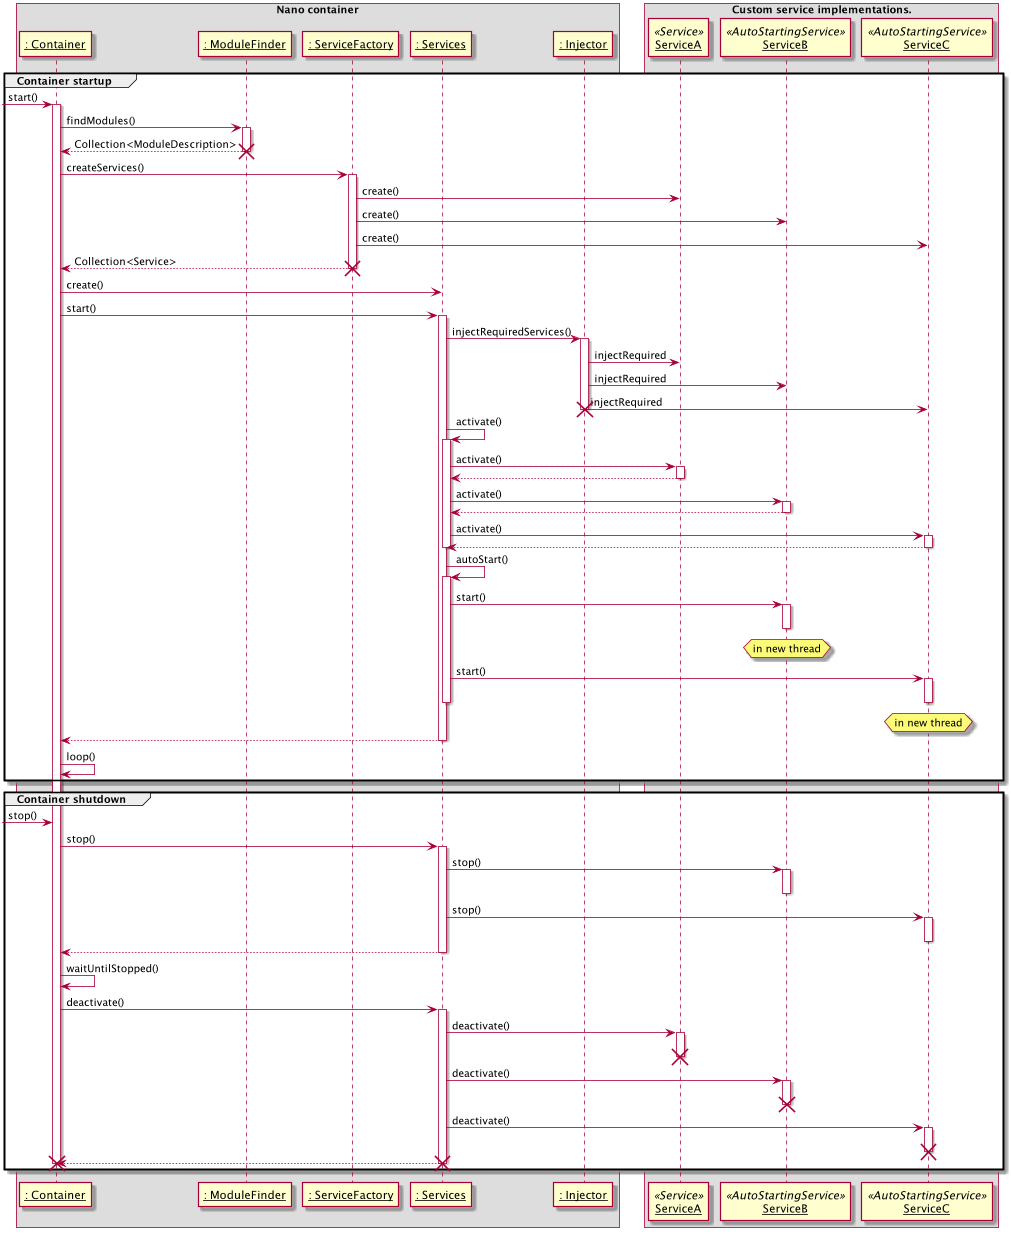

The diagram above was rendered by PlantUML. Its source (embedded in the PNG):
@startuml Container Lifecycle Sequence
skinparam componentStyle uml2
skinparam sequenceParticipant underline

box "Nano container"
participant ": Container" as Container
participant ": ModuleFinder" as ModuleFinder
participant ": ServiceFactory" as ServiceFactory
participant ": Services" as Services
participant ": Injector" as Injector
end box

box "Custom service implementations."
participant ServiceA << Service >>
participant ServiceB << AutoStartingService >>
participant ServiceC << AutoStartingService >>
end box

group Container startup
    [-> Container: start()
    activate Container

    Container -> ModuleFinder: findModules()
    activate ModuleFinder
    Container <-- ModuleFinder: Collection<ModuleDescription>
    deactivate ModuleFinder
    destroy ModuleFinder

    Container -> ServiceFactory: createServices()
    activate ServiceFactory

    ServiceFactory -> ServiceA: create()
    ServiceFactory -> ServiceB: create()
    ServiceFactory -> ServiceC: create()
    Container <-- ServiceFactory: Collection<Service>
    deactivate ServiceFactory
    destroy ServiceFactory

    Container -> Services: create()
    Container -> Services: start()
    activate Services

    Services -> Injector: injectRequiredServices()
    activate Injector
    Injector -> ServiceA: injectRequired
    Injector -> ServiceB: injectRequired
    Injector -> ServiceC: injectRequired
    deactivate Injector
    destroy Injector

    Services -> Services: activate()
    activate Services

    Services -> ServiceA: activate()
    activate ServiceA
    ServiceA --> Services
    deactivate ServiceA

    Services -> ServiceB: activate()
    activate ServiceB
    ServiceB --> Services
    deactivate ServiceB

    Services -> ServiceC: activate()
    activate ServiceC
    ServiceC --> Services
    deactivate ServiceC

    deactivate Services

    Services -> Services: autoStart()
    activate Services

    Services -> ServiceB: start()
    activate ServiceB
    deactivate ServiceB
    hnote over ServiceB: in new thread

    Services -> ServiceC: start()
    activate ServiceC
    deactivate ServiceC
    hnote over ServiceC: in new thread

    deactivate Services

    Services --> Container
    deactivate Services

    Container -> Container: loop()
end

group Container shutdown
    [-> Container: stop()
    Container -> Services: stop()
    activate Services
    Services -> ServiceB: stop()
    activate ServiceB
    deactivate ServiceB
    Services -> ServiceC: stop()
    activate ServiceC
    deactivate ServiceC
    Services --> Container
    deactivate Services

    Container -> Container: waitUntilStopped()

    Container -> Services: deactivate()
    activate Services
    Services -> ServiceA: deactivate()
    activate ServiceA
    deactivate ServiceA
    destroy ServiceA

    Services -> ServiceB: deactivate()
    activate ServiceB
    deactivate ServiceB
    destroy ServiceB

    Services -> ServiceC: deactivate()
    activate ServiceC
    deactivate ServiceC
    destroy ServiceC

    Services --> Container
    deactivate Services
    destroy Services

    deactivate Container
    destroy Container
end

@enduml